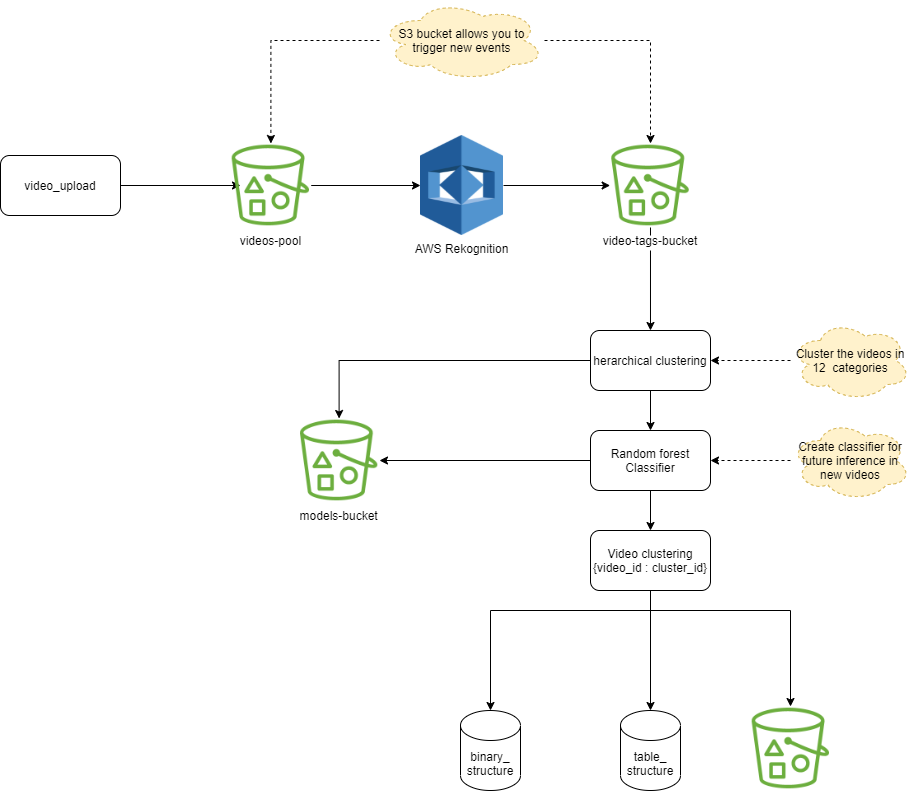

The diagram above was exported from draw.io. Its source (the exported page's mxGraphModel, read from the mxfile embedded in the PNG):
<mxGraphModel dx="1038" dy="581" grid="1" gridSize="10" guides="1" tooltips="1" connect="1" arrows="1" fold="1" page="1" pageScale="1" pageWidth="850" pageHeight="1100" math="0" shadow="0">
  <root>
    <mxCell id="0" />
    <mxCell id="1" parent="0" />
    <mxCell id="NTGu5TxvkF7br_skqDb3-9" style="edgeStyle=orthogonalEdgeStyle;rounded=0;orthogonalLoop=1;jettySize=auto;html=1;" edge="1" parent="1" source="NTGu5TxvkF7br_skqDb3-1">
      <mxGeometry relative="1" as="geometry">
        <mxPoint x="280" y="225" as="targetPoint" />
      </mxGeometry>
    </mxCell>
    <mxCell id="NTGu5TxvkF7br_skqDb3-1" value="video_upload" style="rounded=1;whiteSpace=wrap;html=1;" vertex="1" parent="1">
      <mxGeometry x="40" y="195" width="120" height="60" as="geometry" />
    </mxCell>
    <mxCell id="NTGu5TxvkF7br_skqDb3-12" style="edgeStyle=orthogonalEdgeStyle;rounded=0;orthogonalLoop=1;jettySize=auto;html=1;" edge="1" parent="1" source="NTGu5TxvkF7br_skqDb3-7" target="NTGu5TxvkF7br_skqDb3-47">
      <mxGeometry relative="1" as="geometry">
        <mxPoint x="680" y="225" as="targetPoint" />
      </mxGeometry>
    </mxCell>
    <mxCell id="NTGu5TxvkF7br_skqDb3-7" value="AWS Rekognition" style="shape=image;verticalLabelPosition=bottom;labelBackgroundColor=#ffffff;verticalAlign=top;aspect=fixed;imageAspect=0;image=data:image/png,(base64 omitted: 18908 chars);" vertex="1" parent="1">
      <mxGeometry x="460" y="175" width="83" height="100" as="geometry" />
    </mxCell>
    <mxCell id="NTGu5TxvkF7br_skqDb3-10" style="edgeStyle=orthogonalEdgeStyle;rounded=0;orthogonalLoop=1;jettySize=auto;html=1;" edge="1" parent="1" source="NTGu5TxvkF7br_skqDb3-45" target="NTGu5TxvkF7br_skqDb3-7">
      <mxGeometry relative="1" as="geometry">
        <mxPoint x="350" y="225" as="sourcePoint" />
      </mxGeometry>
    </mxCell>
    <mxCell id="NTGu5TxvkF7br_skqDb3-14" style="edgeStyle=orthogonalEdgeStyle;rounded=0;orthogonalLoop=1;jettySize=auto;html=1;exitX=0.5;exitY=1;exitDx=0;exitDy=0;" edge="1" parent="1" source="NTGu5TxvkF7br_skqDb3-47" target="NTGu5TxvkF7br_skqDb3-13">
      <mxGeometry relative="1" as="geometry">
        <mxPoint x="690" y="265" as="sourcePoint" />
      </mxGeometry>
    </mxCell>
    <mxCell id="NTGu5TxvkF7br_skqDb3-18" style="edgeStyle=orthogonalEdgeStyle;rounded=0;orthogonalLoop=1;jettySize=auto;html=1;" edge="1" parent="1" source="NTGu5TxvkF7br_skqDb3-13" target="NTGu5TxvkF7br_skqDb3-19">
      <mxGeometry relative="1" as="geometry">
        <mxPoint x="690" y="500" as="targetPoint" />
      </mxGeometry>
    </mxCell>
    <mxCell id="NTGu5TxvkF7br_skqDb3-43" style="edgeStyle=orthogonalEdgeStyle;rounded=0;orthogonalLoop=1;jettySize=auto;html=1;" edge="1" parent="1" source="NTGu5TxvkF7br_skqDb3-13" target="NTGu5TxvkF7br_skqDb3-41">
      <mxGeometry relative="1" as="geometry" />
    </mxCell>
    <mxCell id="NTGu5TxvkF7br_skqDb3-13" value="herarchical clustering" style="rounded=1;whiteSpace=wrap;html=1;" vertex="1" parent="1">
      <mxGeometry x="630" y="370" width="120" height="60" as="geometry" />
    </mxCell>
    <mxCell id="NTGu5TxvkF7br_skqDb3-15" value="binary_&lt;br&gt;structure" style="shape=cylinder3;whiteSpace=wrap;html=1;boundedLbl=1;backgroundOutline=1;size=15;" vertex="1" parent="1">
      <mxGeometry x="500" y="750" width="60" height="80" as="geometry" />
    </mxCell>
    <mxCell id="NTGu5TxvkF7br_skqDb3-17" value="table_&lt;br&gt;structure" style="shape=cylinder3;whiteSpace=wrap;html=1;boundedLbl=1;backgroundOutline=1;size=15;" vertex="1" parent="1">
      <mxGeometry x="660" y="750" width="60" height="80" as="geometry" />
    </mxCell>
    <mxCell id="NTGu5TxvkF7br_skqDb3-23" style="edgeStyle=orthogonalEdgeStyle;rounded=0;orthogonalLoop=1;jettySize=auto;html=1;" edge="1" parent="1" source="NTGu5TxvkF7br_skqDb3-19" target="NTGu5TxvkF7br_skqDb3-24">
      <mxGeometry relative="1" as="geometry">
        <mxPoint x="690" y="600" as="targetPoint" />
      </mxGeometry>
    </mxCell>
    <mxCell id="NTGu5TxvkF7br_skqDb3-44" style="edgeStyle=orthogonalEdgeStyle;rounded=0;orthogonalLoop=1;jettySize=auto;html=1;" edge="1" parent="1" source="NTGu5TxvkF7br_skqDb3-19" target="NTGu5TxvkF7br_skqDb3-41">
      <mxGeometry relative="1" as="geometry" />
    </mxCell>
    <mxCell id="NTGu5TxvkF7br_skqDb3-19" value="Random forest Classifier" style="rounded=1;whiteSpace=wrap;html=1;" vertex="1" parent="1">
      <mxGeometry x="630" y="470" width="120" height="60" as="geometry" />
    </mxCell>
    <mxCell id="NTGu5TxvkF7br_skqDb3-25" style="edgeStyle=orthogonalEdgeStyle;rounded=0;orthogonalLoop=1;jettySize=auto;html=1;" edge="1" parent="1" source="NTGu5TxvkF7br_skqDb3-24" target="NTGu5TxvkF7br_skqDb3-15">
      <mxGeometry relative="1" as="geometry">
        <Array as="points">
          <mxPoint x="690" y="650" />
          <mxPoint x="530" y="650" />
        </Array>
      </mxGeometry>
    </mxCell>
    <mxCell id="NTGu5TxvkF7br_skqDb3-26" style="edgeStyle=orthogonalEdgeStyle;rounded=0;orthogonalLoop=1;jettySize=auto;html=1;" edge="1" parent="1" source="NTGu5TxvkF7br_skqDb3-24" target="NTGu5TxvkF7br_skqDb3-17">
      <mxGeometry relative="1" as="geometry" />
    </mxCell>
    <mxCell id="NTGu5TxvkF7br_skqDb3-29" style="edgeStyle=orthogonalEdgeStyle;rounded=0;orthogonalLoop=1;jettySize=auto;html=1;" edge="1" parent="1" source="NTGu5TxvkF7br_skqDb3-24" target="NTGu5TxvkF7br_skqDb3-42">
      <mxGeometry relative="1" as="geometry">
        <mxPoint x="830" y="750" as="targetPoint" />
        <Array as="points">
          <mxPoint x="690" y="650" />
          <mxPoint x="830" y="650" />
        </Array>
      </mxGeometry>
    </mxCell>
    <mxCell id="NTGu5TxvkF7br_skqDb3-24" value="Video clustering&lt;br&gt;{video_id : cluster_id}&lt;br&gt;" style="rounded=1;whiteSpace=wrap;html=1;" vertex="1" parent="1">
      <mxGeometry x="630" y="570" width="120" height="60" as="geometry" />
    </mxCell>
    <mxCell id="NTGu5TxvkF7br_skqDb3-33" style="edgeStyle=orthogonalEdgeStyle;rounded=0;orthogonalLoop=1;jettySize=auto;html=1;dashed=1;" edge="1" parent="1" source="NTGu5TxvkF7br_skqDb3-32" target="NTGu5TxvkF7br_skqDb3-45">
      <mxGeometry relative="1" as="geometry">
        <mxPoint x="310" y="185" as="targetPoint" />
      </mxGeometry>
    </mxCell>
    <mxCell id="NTGu5TxvkF7br_skqDb3-34" style="edgeStyle=orthogonalEdgeStyle;rounded=0;orthogonalLoop=1;jettySize=auto;html=1;dashed=1;" edge="1" parent="1" source="NTGu5TxvkF7br_skqDb3-32" target="NTGu5TxvkF7br_skqDb3-47">
      <mxGeometry relative="1" as="geometry">
        <mxPoint x="700" y="190" as="targetPoint" />
      </mxGeometry>
    </mxCell>
    <mxCell id="NTGu5TxvkF7br_skqDb3-32" value="&lt;span&gt;S3 bucket allows you to&lt;/span&gt;&lt;br&gt;&lt;span&gt;trigger new events&lt;/span&gt;" style="ellipse;shape=cloud;whiteSpace=wrap;html=1;fillColor=#fff2cc;strokeColor=#d6b656;dashed=1;" vertex="1" parent="1">
      <mxGeometry x="419" y="40" width="165" height="80" as="geometry" />
    </mxCell>
    <mxCell id="NTGu5TxvkF7br_skqDb3-36" style="edgeStyle=orthogonalEdgeStyle;rounded=0;orthogonalLoop=1;jettySize=auto;html=1;dashed=1;" edge="1" parent="1" source="NTGu5TxvkF7br_skqDb3-35" target="NTGu5TxvkF7br_skqDb3-13">
      <mxGeometry relative="1" as="geometry" />
    </mxCell>
    <mxCell id="NTGu5TxvkF7br_skqDb3-35" value="Cluster the videos in 12&amp;nbsp; categories" style="ellipse;shape=cloud;whiteSpace=wrap;html=1;dashed=1;fillColor=#fff2cc;strokeColor=#d6b656;" vertex="1" parent="1">
      <mxGeometry x="830" y="360" width="120" height="80" as="geometry" />
    </mxCell>
    <mxCell id="NTGu5TxvkF7br_skqDb3-38" style="edgeStyle=orthogonalEdgeStyle;rounded=0;orthogonalLoop=1;jettySize=auto;html=1;dashed=1;" edge="1" parent="1" source="NTGu5TxvkF7br_skqDb3-37" target="NTGu5TxvkF7br_skqDb3-19">
      <mxGeometry relative="1" as="geometry" />
    </mxCell>
    <mxCell id="NTGu5TxvkF7br_skqDb3-37" value="Create classifier for future inference in new videos" style="ellipse;shape=cloud;whiteSpace=wrap;html=1;dashed=1;fillColor=#fff2cc;strokeColor=#d6b656;" vertex="1" parent="1">
      <mxGeometry x="830" y="460" width="120" height="80" as="geometry" />
    </mxCell>
    <mxCell id="NTGu5TxvkF7br_skqDb3-41" value="models-bucket" style="shape=image;verticalLabelPosition=bottom;labelBackgroundColor=#ffffff;verticalAlign=top;aspect=fixed;imageAspect=0;image=https://www.yobyot.com/wp-content/uploads/2021/04/Amazon-Simple-Storage-Service-S3_Bucket.png;" vertex="1" parent="1">
      <mxGeometry x="338.29" y="458" width="80.71" height="84" as="geometry" />
    </mxCell>
    <mxCell id="NTGu5TxvkF7br_skqDb3-42" value="" style="shape=image;verticalLabelPosition=bottom;labelBackgroundColor=#ffffff;verticalAlign=top;aspect=fixed;imageAspect=0;image=https://www.yobyot.com/wp-content/uploads/2021/04/Amazon-Simple-Storage-Service-S3_Bucket.png;" vertex="1" parent="1">
      <mxGeometry x="790" y="746" width="80.71" height="84" as="geometry" />
    </mxCell>
    <mxCell id="NTGu5TxvkF7br_skqDb3-45" value="videos-pool" style="shape=image;verticalLabelPosition=bottom;labelBackgroundColor=#ffffff;verticalAlign=top;aspect=fixed;imageAspect=0;image=https://www.yobyot.com/wp-content/uploads/2021/04/Amazon-Simple-Storage-Service-S3_Bucket.png;" vertex="1" parent="1">
      <mxGeometry x="270" y="183" width="80.71" height="84" as="geometry" />
    </mxCell>
    <mxCell id="NTGu5TxvkF7br_skqDb3-47" value="video-tags-bucket" style="shape=image;verticalLabelPosition=bottom;labelBackgroundColor=#ffffff;verticalAlign=top;aspect=fixed;imageAspect=0;image=https://www.yobyot.com/wp-content/uploads/2021/04/Amazon-Simple-Storage-Service-S3_Bucket.png;" vertex="1" parent="1">
      <mxGeometry x="649.64" y="183" width="80.71" height="84" as="geometry" />
    </mxCell>
  </root>
</mxGraphModel>